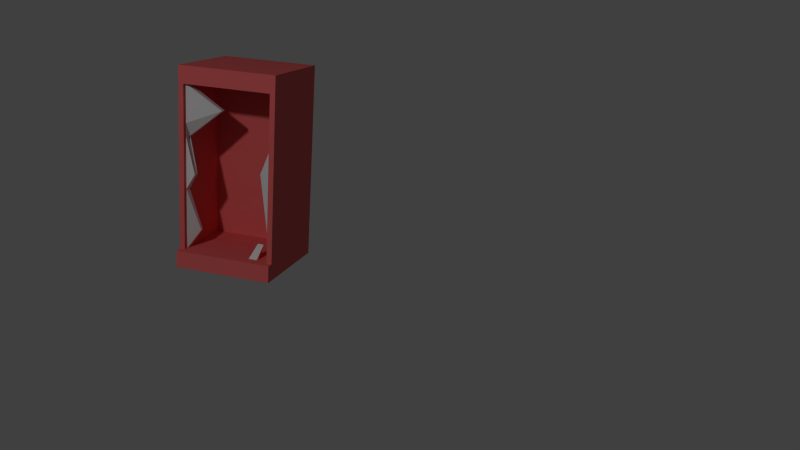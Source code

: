# Source: fire_ext.blend  (saved by Blender 2.68.0; exported with 4.5.12 LTS)
import bpy
from mathutils import Matrix  # noqa: F401  (used for matrix-valued properties, if any)

bpy.ops.wm.read_factory_settings(use_empty=True)
scene = bpy.context.scene
scene.name = 'Scene'

# ---- collections
col_collection_1 = bpy.data.collections.new('Collection 1'); scene.collection.children.link(col_collection_1)

# ---- materials (node trees are filled in below, after node groups)
mat_material = bpy.data.materials.new('Material')
mat_material.alpha_threshold = 0.0
mat_material.use_transparent_shadow = False
mat_material.preview_render_type = 'CUBE'
mat_material.diffuse_color = (0.8, 0.1387, 0.1387, 1.0)
mat_material.roughness = 0.5
mat_material.line_color = (0.0, 0.0, 0.0, 1.0)
mat_material_001 = bpy.data.materials.new('Material.001')
mat_material_001.alpha_threshold = 0.0
mat_material_001.use_transparent_shadow = False
mat_material_001.roughness = 0.5
mat_material_001.line_color = (0.0, 0.0, 0.0, 1.0)

# ---- material node trees

# ---- world
world_world = bpy.data.worlds.new('World'); scene.world = world_world
world_world.color = (0.05088, 0.05088, 0.05088)
world_world.use_sun_shadow = False
world_world.sun_shadow_jitter_overblur = 0.0
world_world.cycles.sampling_method = 'MANUAL'
world_world.cycles.sample_map_resolution = 256

# ---- cameras
cam_camera = bpy.data.cameras.new('Camera')
cam_camera.clip_end = 100.0
cam_camera.lens = 35.0
cam_camera.sensor_width = 32.0
cam_camera.sensor_height = 18.0
cam_camera.ortho_scale = 7.314
cam_camera.dof.focus_distance = 0.0
cam_camera.dof.aperture_fstop = 128.0

# ---- lights
light_lamp = bpy.data.lights.new('Lamp', 'POINT')
light_lamp.transmission_factor = 0.0
light_lamp.cutoff_distance = 30.0
light_lamp.energy = 100.0
light_lamp.shadow_buffer_clip_start = 1.001
light_lamp.shadow_soft_size = 0.1
light_lamp.shadow_maximum_resolution = 0.006
light_lamp.use_absolute_resolution = True
light_lamp.cycles.use_multiple_importance_sampling = False

# ---- meshes
me_cube = bpy.data.meshes.new('Cube')
me_cube.from_pydata([(0.1456, 0.09209, -0.06549), (0.1456, -0.02766, -0.06549), (-0.1224, -0.02766, -0.06549), (-0.1224, 0.09209, -0.06549), (0.1456, 0.09209, 0.1827), (0.1456, -0.02766, 0.1827), (-0.1224, -0.02766, 0.1827), (-0.1224, 0.09209, 0.1827), (0.1456, 0.09209, 0.2086), (0.1456, -0.02766, 0.2086), (-0.1224, -0.02766, 0.2086), (-0.1224, 0.09209, 0.2086), (0.1456, 0.09209, -0.09139), (0.1456, -0.02766, -0.09139), (-0.1224, -0.02766, -0.09139), (-0.1224, 0.09209, -0.09139), (-0.1384, -0.02766, -0.06549), (-0.1384, 0.09209, -0.06549), (-0.1384, -0.02766, 0.1827), (-0.1384, 0.09209, 0.1827), (-0.1384, -0.02766, 0.2086), (-0.1384, 0.09209, 0.2086), (-0.1384, -0.02766, -0.09139), (-0.1384, 0.09209, -0.09139), (0.1616, 0.09209, -0.06549), (0.1616, -0.02766, -0.06549), (0.1616, 0.09209, 0.1827), (0.1616, -0.02766, 0.1827), (0.1616, 0.09209, 0.2086), (0.1616, -0.02766, 0.2086), (0.1616, 0.09209, -0.09139), (0.1616, -0.02766, -0.09139), (0.1456, 0.06139, -0.06549), (-0.1224, 0.06139, -0.06549), (0.1456, 0.06139, 0.1827), (-0.1224, 0.06139, 0.1827), (-0.1384, -0.03648, -0.06549), (-0.1384, -0.03648, -0.09139), (0.1616, -0.03648, -0.06549), (0.1616, -0.03648, -0.09139), (0.1456, -0.02227, 0.1827), (0.1456, -0.02227, -0.06549), (-0.1224, -0.02227, -0.06549), (-0.1224, -0.02227, 0.1827), (0.1456, -0.01482, 0.1827), (-0.1224, -0.01482, -0.06549), (0.1456, -0.01482, -0.06549), (-0.1224, -0.01482, 0.1827), (0.1456, 0.09209, -0.04139), (0.1456, -0.02766, -0.04139), (-0.1224, -0.02766, -0.04139), (-0.1224, 0.09209, -0.04139), (-0.1384, -0.02766, -0.04139), (-0.1384, 0.09209, -0.04139), (0.1616, 0.09209, -0.04139), (0.1616, -0.02766, -0.04139), (0.1456, 0.06139, -0.04139), (-0.1224, 0.06139, -0.04139), (0.1456, -0.02227, -0.04139), (-0.1224, -0.02227, -0.04139), (0.1456, -0.01482, -0.04139), (-0.09369, -0.003217, -0.03956), (0.1456, 0.09209, 0.02693), (0.1456, -0.02766, 0.02693), (-0.1224, -0.02766, 0.02693), (-0.1224, 0.09209, 0.02693), (-0.1384, -0.02766, 0.02693), (-0.1384, 0.09209, 0.02693), (0.1616, 0.09209, 0.02693), (0.1616, -0.02766, 0.02693), (0.1456, 0.06139, 0.02693), (-0.1224, 0.06139, 0.02693), (-0.1224, -0.02227, 0.02693), (-0.1224, -0.01482, 0.02693), (0.1456, -0.02227, 0.02693), (0.09922, -0.001575, 0.06027), (0.1456, 0.09209, 0.106), (0.1456, -0.02766, 0.106), (-0.1224, -0.02766, 0.106), (-0.1224, 0.09209, 0.106), (-0.1384, -0.02766, 0.106), (-0.1384, 0.09209, 0.106), (0.1616, 0.09209, 0.106), (0.1616, -0.02766, 0.106), (0.1456, 0.06139, 0.106), (-0.1224, 0.06139, 0.106), (-0.1224, -0.02227, 0.106), (-0.09447, -0.01572, 0.05025), (0.1456, -0.02227, 0.106), (0.1456, -0.01482, 0.106), (0.1456, -0.01267, 0.1827), (-0.1224, -0.01267, -0.06549), (0.1456, -0.01267, -0.06549), (-0.1224, -0.01267, 0.1827), (0.1456, -0.01267, -0.04139), (-0.1224, -0.01267, -0.04139), (0.1456, -0.01267, 0.02693), (-0.1224, -0.01267, 0.02693), (0.1456, -0.01267, 0.106), (-0.1224, -0.01267, 0.106), (0.1456, -0.02141, 0.1827), (-0.1224, -0.02141, -0.06549), (0.1456, -0.02141, -0.06549), (-0.1224, -0.02141, 0.1827), (0.1456, -0.02141, -0.04139), (-0.09369, -0.007029, -0.03956), (0.09922, -0.008164, 0.06027), (-0.1224, -0.02141, 0.02693), (0.1456, -0.02141, 0.106), (-0.09447, -0.02231, 0.05025), (0.1109, -0.02766, -0.06549), (0.1109, 0.06139, -0.06549), (0.1109, 0.06139, 0.1827), (0.1109, -0.02227, -0.06549), (0.1109, -0.01482, -0.06549), (0.1109, 0.06139, -0.04139), (0.1109, 0.06139, 0.02693), (0.1109, 0.06139, 0.106), (0.1109, -0.01267, -0.06549), (0.1109, -0.02141, -0.06549), (0.1075, -0.02766, -0.06549), (0.1075, 0.06139, -0.06549), (0.1075, 0.06139, 0.1827), (0.1075, -0.02227, -0.06549), (0.1075, -0.01482, -0.06549), (0.1075, 0.06139, -0.04139), (0.1075, 0.06139, 0.02693), (0.1075, 0.06139, 0.106), (0.1075, -0.01267, -0.06549), (0.1126, -0.006783, -0.04654), (0.08901, -0.02766, -0.06549), (0.08901, 0.06139, -0.06549), (0.08901, 0.06139, 0.1827), (0.08901, -0.02227, -0.06549), (0.08901, -0.01482, -0.06549), (0.08901, 0.06139, -0.04139), (0.08901, 0.06139, 0.02693), (0.08901, 0.06139, 0.106), (0.08901, -0.01267, -0.06549), (0.09403, -0.006783, -0.04654), (0.08245, -0.02766, -0.06549), (0.08245, 0.06139, -0.06549), (0.08245, 0.06139, 0.1827), (0.08245, -0.02227, -0.06549), (0.08245, -0.01482, -0.06549), (0.08245, 0.06139, -0.04139), (0.08245, 0.06139, 0.02693), (0.08245, 0.06139, 0.106), (0.08245, -0.01267, -0.06549), (0.08245, -0.02141, -0.06549), (0.1456, 0.09209, 0.1406), (0.1456, -0.02766, 0.1406), (-0.1224, -0.02766, 0.1406), (-0.1224, 0.09209, 0.1406), (-0.1384, -0.02766, 0.1406), (-0.1384, 0.09209, 0.1406), (0.1616, 0.09209, 0.1406), (0.1616, -0.02766, 0.1406), (0.1456, 0.06139, 0.1406), (-0.1224, 0.06139, 0.1406), (-0.1224, -0.02227, 0.1406), (-0.02796, 0.001193, 0.1449), (0.1456, -0.02227, 0.1406), (0.1456, -0.01482, 0.1406), (0.1456, -0.01267, 0.1406), (-0.1224, -0.01267, 0.1406), (0.1456, -0.02141, 0.1406), (-0.02796, -0.005396, 0.1449), (0.1109, 0.06139, 0.1406), (0.1075, 0.06139, 0.1406), (0.08901, 0.06139, 0.1406), (0.08245, 0.06139, 0.1406), (0.1456, -0.01267, 0.1253), (0.1456, -0.02141, 0.1253), (0.1109, 0.06139, 0.1253), (0.1075, 0.06139, 0.1253), (0.08901, 0.06139, 0.1253), (0.08245, 0.06139, 0.1253), (0.1456, 0.09209, 0.1253), (0.1456, -0.02766, 0.1253), (-0.1224, -0.02766, 0.1253), (-0.1224, 0.09209, 0.1253), (-0.1384, -0.02766, 0.1253), (-0.1384, 0.09209, 0.1253), (0.1616, 0.09209, 0.1253), (0.1616, -0.02766, 0.1253), (0.1456, 0.06139, 0.1253), (-0.1224, 0.06139, 0.1253), (-0.1224, -0.02227, 0.1253), (-0.1267, -0.006303, 0.1029), (0.1456, -0.02227, 0.1253), (0.1456, -0.01482, 0.1253), (-0.1224, -0.01267, 0.1253), (-0.1267, -0.01289, 0.1029)], [], [(3, 0, 12, 15), (1, 13, 31, 25), (31, 25, 38, 39), (164, 90, 34, 158), (15, 14, 22, 23), (48, 0, 3, 51), (16, 22, 37, 36), (4, 7, 11, 8), (37, 39, 38, 36), (152, 6, 18, 154), (12, 13, 14, 15), (51, 3, 17, 53), (25, 16, 36, 38), (12, 0, 24, 30), (154, 18, 19, 155), (19, 18, 20, 21), (16, 17, 23, 22), (22, 31, 39, 37), (8, 11, 10, 9), (10, 11, 21, 20), (3, 15, 23, 17), (11, 7, 19, 21), (27, 26, 28, 29), (156, 26, 27, 157), (24, 25, 31, 30), (13, 12, 30, 31), (4, 8, 28, 26), (150, 4, 26, 156), (8, 9, 29, 28), (49, 1, 25, 55), (171, 142, 35, 159), (95, 91, 33, 57), (20, 18, 27, 29), (118, 92, 32, 111), (151, 5, 40, 162), (50, 2, 42, 59), (110, 1, 41, 113), (166, 100, 44, 163), (105, 101, 45, 61), (119, 102, 46, 114), (92, 94, 56, 32), (62, 48, 51, 65), (2, 50, 52, 16), (65, 51, 53, 67), (16, 52, 53, 17), (24, 54, 55, 25), (0, 48, 54, 24), (63, 49, 55, 69), (141, 145, 57, 33), (97, 95, 57, 71), (1, 49, 58, 41), (64, 50, 59, 72), (102, 104, 60, 46), (107, 105, 61, 73), (94, 96, 70, 56), (50, 64, 66, 52), (52, 66, 67, 53), (54, 68, 69, 55), (48, 62, 68, 54), (145, 146, 71, 57), (49, 63, 74, 58), (104, 106, 75, 60), (76, 62, 65, 79), (79, 65, 67, 81), (77, 63, 69, 83), (99, 97, 71, 85), (78, 64, 72, 86), (109, 107, 73, 87), (96, 98, 84, 70), (64, 78, 80, 66), (66, 80, 81, 67), (68, 82, 83, 69), (62, 76, 82, 68), (146, 147, 85, 71), (63, 77, 88, 74), (106, 108, 89, 75), (178, 76, 79, 181), (181, 79, 81, 183), (179, 77, 83, 185), (192, 99, 85, 187), (180, 78, 86, 188), (193, 109, 87, 189), (163, 44, 90, 164), (61, 45, 91, 95), (114, 46, 92, 118), (46, 60, 94, 92), (73, 61, 95, 97), (60, 75, 96, 94), (87, 73, 97, 99), (75, 89, 98, 96), (189, 87, 99, 192), (162, 40, 100, 166), (59, 42, 101, 105), (113, 41, 102, 119), (41, 58, 104, 102), (72, 59, 105, 107), (58, 74, 106, 104), (86, 72, 107, 109), (74, 88, 108, 106), (188, 86, 109, 193), (158, 34, 112, 168), (128, 118, 111, 121), (120, 110, 113, 123), (129, 119, 114, 124), (32, 56, 115, 111), (56, 70, 116, 115), (70, 84, 117, 116), (124, 114, 118, 128), (123, 113, 119, 129), (168, 112, 122, 169), (111, 115, 125, 121), (115, 116, 126, 125), (116, 117, 127, 126), (138, 128, 121, 131), (130, 120, 123, 133), (139, 129, 124, 134), (134, 124, 128, 138), (133, 123, 129, 139), (169, 122, 132, 170), (121, 125, 135, 131), (125, 126, 136, 135), (126, 127, 137, 136), (148, 138, 131, 141), (140, 130, 133, 143), (149, 139, 134, 144), (144, 134, 138, 148), (143, 133, 139, 149), (170, 132, 142, 171), (131, 135, 145, 141), (135, 136, 146, 145), (136, 137, 147, 146), (91, 148, 141, 33), (2, 140, 143, 42), (101, 149, 144, 45), (45, 144, 148, 91), (42, 143, 149, 101), (172, 164, 158, 186), (180, 152, 154, 182), (182, 154, 155, 183), (184, 156, 157, 185), (178, 150, 156, 184), (177, 171, 159, 187), (179, 151, 162, 190), (173, 166, 163, 191), (4, 150, 153, 7), (7, 153, 155, 19), (5, 151, 157, 27), (93, 165, 159, 35), (6, 152, 160, 43), (103, 167, 161, 47), (191, 163, 164, 172), (47, 161, 165, 93), (190, 162, 166, 173), (43, 160, 167, 103), (186, 158, 168, 174), (174, 168, 169, 175), (175, 169, 170, 176), (176, 170, 171, 177), (150, 178, 181, 153), (153, 181, 183, 155), (151, 179, 185, 157), (165, 192, 187, 159), (152, 180, 188, 160), (167, 193, 189, 161), (161, 189, 192, 165), (160, 188, 193, 167), (98, 172, 186, 84), (78, 180, 182, 80), (80, 182, 183, 81), (82, 184, 185, 83), (76, 178, 184, 82), (147, 177, 187, 85), (77, 179, 190, 88), (108, 173, 191, 89), (89, 191, 172, 98), (88, 190, 173, 108), (84, 186, 174, 117), (117, 174, 175, 127), (127, 175, 176, 137), (137, 176, 177, 147)])
me_cube.polygons.foreach_set('material_index', [0, 0, 0, 0, 0, 0, 0, 0, 0, 0, 0, 0, 0, 0, 0, 0, 0, 0, 0, 0, 0, 0, 0, 0, 0, 0, 0, 0, 0, 0, 0, 0, 0, 0, 0, 0, 0, 0, 1, 0, 0, 0, 0, 0, 0, 0, 0, 0, 0, 0, 0, 0, 0, 1, 0, 0, 0, 0, 0, 0, 0, 1, 0, 0, 0, 0, 0, 1, 0, 0, 0, 0, 0, 0, 0, 1, 0, 0, 0, 0, 0, 1, 0, 0, 0, 0, 0, 0, 1, 1, 1, 0, 1, 0, 0, 1, 1, 1, 1, 1, 0, 0, 0, 0, 0, 0, 0, 0, 0, 0, 0, 0, 0, 0, 0, 0, 0, 1, 0, 0, 0, 0, 0, 0, 1, 0, 1, 0, 0, 0, 0, 0, 0, 0, 0, 0, 0, 0, 0, 0, 0, 0, 0, 0, 0, 0, 0, 0, 0, 1, 0, 0, 0, 1, 0, 0, 0, 0, 0, 0, 0, 0, 0, 1, 0, 1, 0, 0, 0, 0, 0, 0, 0, 0, 0, 0, 0, 0, 0, 0])
_uv = me_cube.uv_layers.new(name='UVMap')
_uv.uv.foreach_set('vector', [0.03562, 0.9136, 0.6314, 0.9136, 0.6314, 0.9999, 0.03562, 0.9999, 0.569, 0.567, 0.569, 0.6602, 0.5688, 0.6337, 0.5784, 0.6015, 0.01966, 5.346e-05, 0.01966, 0.0864, 5.361e-05, 0.0864, 5.346e-05, 5.346e-05, 0.02996, 0.9375, 0.02996, 1.0, 4.892e-05, 1.0, 4.892e-05, 0.9375, 0.05338, 0.0001241, 0.05338, 0.5985, 0.0001056, 0.5985, 9.834e-05, 0.0001193, 0.6314, 0.5, 0.6314, 0.9136, 0.03562, 0.9136, 0.03562, 0.5, 0.08642, 0.04414, 8.03e-05, 0.04414, 8.015e-05, 8.047e-05, 0.08642, 8.015e-05, 0.6314, 0.08642, 0.03562, 0.08643, 0.03562, 9.11e-05, 0.6314, 8.235e-05, 3.598e-05, 4.939e-05, 1.0, 3.598e-05, 1.0, 0.1295, 3.678e-05, 0.1295, 0.04298, 0.9375, 0.04298, 1.0, 2.081e-05, 1.0, 2.08e-05, 0.9375, 0.9466, 9.834e-05, 0.9466, 0.5985, 0.05338, 0.5985, 0.05338, 0.0001241, 0.03562, 0.5, 0.03562, 0.9136, 8.643e-05, 0.9136, 8.417e-05, 0.5, 0.9999, 0.4893, 8.404e-05, 0.4893, 8.414e-05, 0.4452, 0.9999, 0.4452, 0.6314, 0.9999, 0.6314, 0.9136, 0.667, 0.9136, 0.667, 0.9999, 0.8619, 0.04414, 0.9136, 0.04414, 0.9136, 0.6425, 0.8619, 0.6425, 0.9136, 0.6425, 0.9136, 0.04414, 0.9999, 0.04414, 0.9999, 0.6425, 0.08642, 0.04414, 0.08642, 0.6425, 8.03e-05, 0.6425, 8.03e-05, 0.04414, 9.834e-05, 0.5987, 0.9999, 0.5987, 0.9999, 0.6427, 9.889e-05, 0.6428, 0.9466, 0.5985, 0.05336, 0.5985, 0.05336, 8.571e-05, 0.9466, 8.543e-05, 0.05336, 8.571e-05, 0.05336, 0.5985, 7.785e-05, 0.5985, 7.735e-05, 9.203e-05, 0.03562, 0.9136, 0.03562, 0.9999, 8.702e-05, 0.9999, 8.643e-05, 0.9136, 0.03562, 9.11e-05, 0.03562, 0.08643, 8.192e-05, 0.08643, 8.166e-05, 9.13e-05, 0.01966, 0.9136, 0.2859, 0.9136, 0.2859, 0.9999, 0.01966, 0.9999, 0.2859, 0.8619, 0.2859, 0.9136, 0.01966, 0.9136, 0.01966, 0.8619, 0.2859, 0.0864, 0.01966, 0.0864, 0.01966, 5.346e-05, 0.2859, 5.346e-05, 0.9466, 0.5985, 0.9466, 9.834e-05, 0.9999, 0.0001048, 0.9999, 0.5985, 0.6314, 0.08642, 0.6314, 8.235e-05, 0.667, 8.166e-05, 0.667, 0.08642, 0.6314, 0.1381, 0.6314, 0.08642, 0.667, 0.08642, 0.667, 0.1381, 0.9466, 0.5985, 0.9466, 8.543e-05, 0.9999, 7.735e-05, 0.9999, 0.5985, 2.083e-05, 0.5, 2.073e-05, 2.079e-05, 0.04298, 2.073e-05, 0.04298, 0.5, 0.5506, 0.8304, 0.5506, 0.9999, 0.0001016, 0.9999, 0.0001012, 0.8304, 0.2094, 0.5, 0.2094, 4.892e-05, 0.2393, 4.892e-05, 0.2393, 0.5, 3.673e-05, 0.1295, 3.598e-05, 5.058e-05, 1.0, 3.598e-05, 1.0, 0.1295, 0.4467, 0.3894, 0.8934, 0.3894, 0.8934, 0.4451, 0.4467, 0.4451, 0.2393, 0.9375, 0.2393, 1.0, 0.1197, 1.0, 0.1197, 0.9375, 4.898e-05, 0.5, 4.892e-05, 4.892e-05, 0.1197, 4.892e-05, 0.1197, 0.5, 0.4467, 8.421e-05, 0.8934, 8.404e-05, 0.8934, 0.2226, 0.4467, 0.2226, 0.08979, 0.9375, 0.08979, 1.0, 0.05987, 1.0, 0.05987, 0.9375, 0.1496, 0.5, 0.1496, 4.892e-05, 0.1795, 4.892e-05, 0.1795, 0.5, 0.4467, 0.2782, 0.8934, 0.2782, 0.8934, 0.3338, 0.4467, 0.3338, 0.02996, 4.893e-05, 0.02996, 0.5, 4.892e-05, 0.5, 4.892e-05, 4.892e-05, 0.6314, 0.2932, 0.6314, 0.5, 0.03562, 0.5, 0.03562, 0.2932, 0.04298, 2.073e-05, 0.04298, 0.5, 2.077e-05, 0.5, 2.073e-05, 2.079e-05, 0.03562, 0.2932, 0.03562, 0.5, 8.417e-05, 0.5, 8.305e-05, 0.2932, 0.08642, 0.04414, 0.5, 0.04414, 0.5, 0.6425, 0.08642, 0.6425, 0.2859, 0.0864, 0.2859, 0.5, 0.01966, 0.5, 0.01966, 0.0864, 0.6314, 0.9136, 0.6314, 0.5, 0.667, 0.5, 0.667, 0.9136, 2.088e-05, 0.75, 2.083e-05, 0.5, 0.04298, 0.5, 0.04298, 0.75, 0.5506, 0.0001005, 0.5506, 0.09717, 0.0001005, 0.09717, 0.0001005, 0.0001009, 0.2094, 0.75, 0.2094, 0.5, 0.2393, 0.5, 0.2393, 0.75, 0.2393, 4.9e-05, 0.2393, 0.5, 0.1197, 0.5, 0.1197, 4.896e-05, 4.901e-05, 0.75, 4.898e-05, 0.5, 0.1197, 0.5, 0.1197, 0.75, 0.08979, 4.895e-05, 0.08979, 0.5, 0.05987, 0.5, 0.05987, 4.894e-05, 0.1496, 0.75, 0.1496, 0.5, 0.1795, 0.5, 0.1795, 0.75, 0.02996, 0.5, 0.02996, 0.75, 4.892e-05, 0.75, 4.892e-05, 0.5, 0.04298, 0.5, 0.04298, 0.75, 2.079e-05, 0.75, 2.077e-05, 0.5, 0.5, 0.04414, 0.7068, 0.04414, 0.7068, 0.6425, 0.5, 0.6425, 0.2859, 0.5, 0.2859, 0.7068, 0.01966, 0.7068, 0.01966, 0.5, 0.6314, 0.5, 0.6314, 0.2932, 0.667, 0.2932, 0.667, 0.5, 0.5506, 0.09717, 0.5506, 0.3724, 0.0001007, 0.3724, 0.0001005, 0.09717, 0.2393, 0.5, 0.2393, 0.75, 0.1197, 0.75, 0.1197, 0.5, 0.08979, 0.5, 0.08979, 0.75, 0.05987, 0.75, 0.05987, 0.5, 0.6314, 0.1898, 0.6314, 0.2932, 0.03562, 0.2932, 0.03562, 0.1898, 0.03562, 0.1898, 0.03562, 0.2932, 8.305e-05, 0.2932, 8.248e-05, 0.1898, 2.09e-05, 0.875, 2.088e-05, 0.75, 0.04298, 0.75, 0.04298, 0.875, 0.2094, 0.875, 0.2094, 0.75, 0.2393, 0.75, 0.2393, 0.875, 4.902e-05, 0.875, 4.901e-05, 0.75, 0.1197, 0.75, 0.1197, 0.875, 0.1496, 0.875, 0.1496, 0.75, 0.1795, 0.75, 0.1795, 0.875, 0.02996, 0.75, 0.02996, 0.875, 4.892e-05, 0.875, 4.892e-05, 0.75, 0.04298, 0.75, 0.04298, 0.875, 2.08e-05, 0.875, 2.079e-05, 0.75, 0.7068, 0.04414, 0.8102, 0.04414, 0.8102, 0.6425, 0.7068, 0.6425, 0.2859, 0.7068, 0.2859, 0.8102, 0.01966, 0.8102, 0.01966, 0.7068, 0.6314, 0.2932, 0.6314, 0.1898, 0.667, 0.1898, 0.667, 0.2932, 0.5506, 0.3724, 0.5506, 0.6908, 0.000101, 0.6908, 0.0001007, 0.3724, 0.2393, 0.75, 0.2393, 0.875, 0.1197, 0.875, 0.1197, 0.75, 0.08979, 0.75, 0.08979, 0.875, 0.05987, 0.875, 0.05987, 0.75, 0.6314, 0.164, 0.6314, 0.1898, 0.03562, 0.1898, 0.03562, 0.164, 0.03562, 0.164, 0.03562, 0.1898, 8.248e-05, 0.1898, 8.234e-05, 0.164, 2.091e-05, 0.9062, 2.09e-05, 0.875, 0.04298, 0.875, 0.04298, 0.9062, 0.2094, 0.9062, 0.2094, 0.875, 0.2393, 0.875, 0.2393, 0.9062, 4.902e-05, 0.9062, 4.902e-05, 0.875, 0.1197, 0.875, 0.1197, 0.9062, 0.1496, 0.9062, 0.1496, 0.875, 0.1795, 0.875, 0.1795, 0.9062, 0.05987, 0.9375, 0.05987, 1.0, 0.02996, 1.0, 0.02996, 0.9375, 0.1795, 0.5, 0.1795, 4.892e-05, 0.2094, 4.892e-05, 0.2094, 0.5, 0.4467, 0.3338, 0.8934, 0.3338, 0.8934, 0.3894, 0.4467, 0.3894, 0.05987, 4.894e-05, 0.05987, 0.5, 0.02996, 0.5, 0.02996, 4.893e-05, 0.1795, 0.75, 0.1795, 0.5, 0.2094, 0.5, 0.2094, 0.75, 0.05987, 0.5, 0.05987, 0.75, 0.02996, 0.75, 0.02996, 0.5, 0.7205, 0.1002, 0.792, 0.0001005, 0.796, 0.00626, 0.796, 0.3246, 0.05987, 0.75, 0.05987, 0.875, 0.02996, 0.875, 0.02996, 0.75, 0.1795, 0.9062, 0.1795, 0.875, 0.2094, 0.875, 0.2094, 0.9062, 0.1197, 0.9375, 0.1197, 1.0, 0.08979, 1.0, 0.08979, 0.9375, 0.1197, 0.5, 0.1197, 4.892e-05, 0.1496, 4.892e-05, 0.1496, 0.5, 0.4467, 0.2226, 0.8934, 0.2226, 0.8934, 0.2782, 0.4467, 0.2782, 0.1197, 4.896e-05, 0.1197, 0.5, 0.08979, 0.5, 0.08979, 4.895e-05, 0.1197, 0.75, 0.1197, 0.5, 0.1496, 0.5, 0.1496, 0.75, 0.1197, 0.5, 0.1197, 0.75, 0.08979, 0.75, 0.08979, 0.5, 0.1197, 0.875, 0.1197, 0.75, 0.1496, 0.75, 0.1496, 0.875, 0.1197, 0.75, 0.1197, 0.875, 0.08979, 0.875, 0.08979, 0.75, 0.1197, 0.9062, 0.1197, 0.875, 0.1496, 0.875, 0.1496, 0.9062, 0.7203, 0.8304, 0.7203, 0.9999, 0.6271, 0.9999, 0.6271, 0.8304, 0.2234, 0.3894, 0.4467, 0.3894, 0.4467, 0.4451, 0.2234, 0.4451, 0.2234, 8.429e-05, 0.4467, 8.421e-05, 0.4467, 0.2226, 0.2234, 0.2226, 0.2234, 0.2782, 0.4467, 0.2782, 0.4467, 0.3338, 0.2234, 0.3338, 0.7203, 0.0001027, 0.7203, 0.09717, 0.6271, 0.09717, 0.6271, 0.0001012, 0.7203, 0.09717, 0.7203, 0.3724, 0.6271, 0.3724, 0.6271, 0.09717, 0.7203, 0.3724, 0.7203, 0.6908, 0.6271, 0.6908, 0.6271, 0.3724, 0.2234, 0.3338, 0.4467, 0.3338, 0.4467, 0.3894, 0.2234, 0.3894, 0.2234, 0.2226, 0.4467, 0.2226, 0.4467, 0.2782, 0.2234, 0.2782, 0.6271, 0.8304, 0.6271, 0.9999, 0.618, 0.9999, 0.618, 0.8304, 0.6271, 0.0001012, 0.6271, 0.09717, 0.618, 0.09717, 0.618, 0.0001009, 0.6271, 0.09717, 0.6271, 0.3724, 0.618, 0.3724, 0.618, 0.09717, 0.6271, 0.3724, 0.6271, 0.6908, 0.618, 0.6908, 0.618, 0.3724, 0.1117, 0.3894, 0.2234, 0.3894, 0.2234, 0.4451, 0.1117, 0.4451, 0.1117, 8.433e-05, 0.2234, 8.429e-05, 0.2234, 0.2226, 0.1117, 0.2226, 0.1117, 0.2782, 0.2234, 0.2782, 0.2234, 0.3338, 0.1117, 0.3338, 0.1117, 0.3338, 0.2234, 0.3338, 0.2234, 0.3894, 0.1117, 0.3894, 0.1117, 0.2226, 0.2234, 0.2226, 0.2234, 0.2782, 0.1117, 0.2782, 0.618, 0.8304, 0.618, 0.9999, 0.5682, 0.9999, 0.5682, 0.8304, 0.618, 0.0001009, 0.618, 0.09717, 0.5682, 0.09717, 0.5682, 0.0001006, 0.618, 0.09717, 0.618, 0.3724, 0.5682, 0.3724, 0.5682, 0.09717, 0.618, 0.3724, 0.618, 0.6908, 0.5682, 0.6908, 0.5682, 0.3724, 0.05591, 0.3894, 0.1117, 0.3894, 0.1117, 0.4451, 0.05591, 0.4451, 0.05591, 8.435e-05, 0.1117, 8.433e-05, 0.1117, 0.2226, 0.05591, 0.2226, 0.05591, 0.2782, 0.1117, 0.2782, 0.1117, 0.3338, 0.05591, 0.3338, 0.05591, 0.3338, 0.1117, 0.3338, 0.1117, 0.3894, 0.05591, 0.3894, 0.05591, 0.2226, 0.1117, 0.2226, 0.1117, 0.2782, 0.05591, 0.2782, 0.5682, 0.8304, 0.5682, 0.9999, 0.5506, 0.9999, 0.5506, 0.8304, 0.5682, 0.0001006, 0.5682, 0.09717, 0.5506, 0.09717, 0.5506, 0.0001005, 0.5682, 0.09717, 0.5682, 0.3724, 0.5506, 0.3724, 0.5506, 0.09717, 0.5682, 0.3724, 0.5682, 0.6908, 0.5506, 0.6908, 0.5506, 0.3724, 8.412e-05, 0.3894, 0.05591, 0.3894, 0.05591, 0.4451, 8.414e-05, 0.4451, 8.404e-05, 8.437e-05, 0.05591, 8.435e-05, 0.05591, 0.2226, 8.409e-05, 0.2226, 8.41e-05, 0.2782, 0.05591, 0.2782, 0.05591, 0.3338, 8.411e-05, 0.3338, 8.411e-05, 0.3338, 0.05591, 0.3338, 0.05591, 0.3894, 8.412e-05, 0.3894, 8.409e-05, 0.2226, 0.05591, 0.2226, 0.05591, 0.2782, 8.41e-05, 0.2782, 0.02996, 0.9062, 0.02996, 0.9375, 4.892e-05, 0.9375, 4.892e-05, 0.9062, 0.04298, 0.9062, 0.04298, 0.9375, 2.08e-05, 0.9375, 2.08e-05, 0.9062, 0.836, 0.04414, 0.8619, 0.04414, 0.8619, 0.6425, 0.836, 0.6425, 0.2859, 0.8361, 0.2859, 0.8619, 0.01966, 0.8619, 0.01966, 0.8361, 0.6314, 0.164, 0.6314, 0.1381, 0.667, 0.1381, 0.667, 0.164, 0.5506, 0.7685, 0.5506, 0.8304, 0.0001012, 0.8304, 0.0001011, 0.7685, 0.2393, 0.9062, 0.2393, 0.9375, 0.1197, 0.9375, 0.1197, 0.9062, 0.08979, 0.9062, 0.08979, 0.9375, 0.05987, 0.9375, 0.05987, 0.9062, 0.6314, 0.08642, 0.6314, 0.1381, 0.03562, 0.1381, 0.03562, 0.08643, 0.03562, 0.08643, 0.03562, 0.1381, 8.22e-05, 0.1381, 8.192e-05, 0.08643, 2.093e-05, 1.0, 2.091e-05, 0.9375, 0.04298, 0.9375, 0.04298, 1.0, 0.2094, 1.0, 0.2094, 0.9375, 0.2393, 0.9375, 0.2393, 1.0, 4.904e-05, 1.0, 4.903e-05, 0.9375, 0.1197, 0.9375, 0.1197, 1.0, 0.1496, 1.0, 0.1496, 0.9375, 0.1795, 0.9375, 0.1795, 1.0, 0.05987, 0.9062, 0.05987, 0.9375, 0.02996, 0.9375, 0.02996, 0.9062, 0.1795, 1.0, 0.1795, 0.9375, 0.2094, 0.9375, 0.2094, 1.0, 0.1197, 0.9062, 0.1197, 0.9375, 0.08979, 0.9375, 0.08979, 0.9062, 0.1197, 1.0, 0.1197, 0.9375, 0.1496, 0.9375, 0.1496, 1.0, 0.7203, 0.7685, 0.7203, 0.8304, 0.6271, 0.8304, 0.6271, 0.7685, 0.6271, 0.7685, 0.6271, 0.8304, 0.618, 0.8304, 0.618, 0.7685, 0.618, 0.7685, 0.618, 0.8304, 0.5682, 0.8304, 0.5682, 0.7685, 0.5682, 0.7685, 0.5682, 0.8304, 0.5506, 0.8304, 0.5506, 0.7685, 0.6314, 0.1381, 0.6314, 0.164, 0.03562, 0.164, 0.03562, 0.1381, 0.03562, 0.1381, 0.03562, 0.164, 8.234e-05, 0.164, 8.22e-05, 0.1381, 2.091e-05, 0.9375, 2.091e-05, 0.9062, 0.04298, 0.9062, 0.04298, 0.9375, 0.2094, 0.9375, 0.2094, 0.9062, 0.2393, 0.9062, 0.2393, 0.9375, 4.903e-05, 0.9375, 4.902e-05, 0.9062, 0.1197, 0.9062, 0.1197, 0.9375, 0.1496, 0.9375, 0.1496, 0.9062, 0.1795, 0.9062, 0.1795, 0.9375, 0.1795, 0.9375, 0.1795, 0.9062, 0.2094, 0.9062, 0.2094, 0.9375, 0.1197, 0.9375, 0.1197, 0.9062, 0.1496, 0.9062, 0.1496, 0.9375, 0.02996, 0.875, 0.02996, 0.9062, 4.892e-05, 0.9062, 4.892e-05, 0.875, 0.04298, 0.875, 0.04298, 0.9062, 2.08e-05, 0.9062, 2.08e-05, 0.875, 0.8102, 0.04414, 0.836, 0.04414, 0.836, 0.6425, 0.8102, 0.6425, 0.2859, 0.8102, 0.2859, 0.8361, 0.01966, 0.8361, 0.01966, 0.8102, 0.6314, 0.1898, 0.6314, 0.164, 0.667, 0.164, 0.667, 0.1898, 0.5506, 0.6908, 0.5506, 0.7685, 0.0001011, 0.7685, 0.000101, 0.6908, 0.2393, 0.875, 0.2393, 0.9062, 0.1197, 0.9062, 0.1197, 0.875, 0.08979, 0.875, 0.08979, 0.9062, 0.05987, 0.9062, 0.05987, 0.875, 0.05987, 0.875, 0.05987, 0.9062, 0.02996, 0.9062, 0.02996, 0.875, 0.1197, 0.875, 0.1197, 0.9062, 0.08979, 0.9062, 0.08979, 0.875, 0.7203, 0.6908, 0.7203, 0.7685, 0.6271, 0.7685, 0.6271, 0.6908, 0.6271, 0.6908, 0.6271, 0.7685, 0.618, 0.7685, 0.618, 0.6908, 0.618, 0.6908, 0.618, 0.7685, 0.5682, 0.7685, 0.5682, 0.6908, 0.5682, 0.6908, 0.5682, 0.7685, 0.5506, 0.7685, 0.5506, 0.6908])
me_cube.materials.append(mat_material)
me_cube.materials.append(mat_material_001)
me_cube.use_remesh_preserve_volume = False
me_cube.use_remesh_preserve_attributes = False
me_cube.use_mirror_vertex_groups = False
me_cube.update()

# ---- objects
ob_case_fire_esting = bpy.data.objects.new('case_fire_esting', me_cube)
ob_lamp = bpy.data.objects.new('Lamp', light_lamp)
ob_camera = bpy.data.objects.new('Camera', cam_camera)

# ---- transforms, parenting, visibility, modifiers, constraints
ob_case_fire_esting.location = (0.0, 0.0, 0.0)
ob_case_fire_esting.scale = (1.0, 2.333, 2.0)
ob_case_fire_esting.lock_rotations_4d = False
ob_case_fire_esting.empty_display_type = 'ARROWS'
ob_case_fire_esting.lineart.crease_threshold = 0.0
ob_lamp.location = (-0.1816, -3.327, 2.123)
ob_lamp.rotation_euler = (0.7498, 0.3026, -3.229)
ob_lamp.lock_rotations_4d = False
ob_lamp.empty_display_type = 'ARROWS'
ob_lamp.color = (0.0, 0.0, 0.0, 0.0)
ob_lamp.lineart.crease_threshold = 0.0
ob_camera.location = (1.174, -2.261, 0.7605)
ob_camera.rotation_euler = (1.268, -0.06438, -5.983)
ob_camera.lock_rotations_4d = False
ob_camera.empty_display_type = 'ARROWS'
ob_camera.color = (0.0, 0.0, 0.0, 0.0)
ob_camera.display_type = 'WIRE'
ob_camera.lineart.crease_threshold = 0.0

# ---- collection membership
col_collection_1.objects.link(ob_case_fire_esting)
col_collection_1.objects.link(ob_lamp)
col_collection_1.objects.link(ob_camera)

# ---- scene / render settings (as saved in the file)
scene.camera = ob_camera
scene.frame_start = 1; scene.frame_end = 250; scene.frame_set(1)
scene.render.engine = 'BLENDER_EEVEE_NEXT'
scene.render.image_settings.color_mode = 'RGB'
scene.render.image_settings.compression = 90
scene.render.resolution_percentage = 50
scene.render.dither_intensity = 0.0
scene.cycles.use_denoising = False
scene.cycles.samples = 10
scene.cycles.sampling_pattern = 'TABULATED_SOBOL'
scene.cycles.light_sampling_threshold = 0.0
scene.cycles.use_adaptive_sampling = False
scene.cycles.use_light_tree = False
scene.cycles.blur_glossy = 0.0
scene.cycles.volume_bounces = 1
scene.cycles.pixel_filter_type = 'GAUSSIAN'
scene.cycles.sample_clamp_indirect = 0.0
scene.view_settings.view_transform = 'Standard'
bpy.context.view_layer.update()
